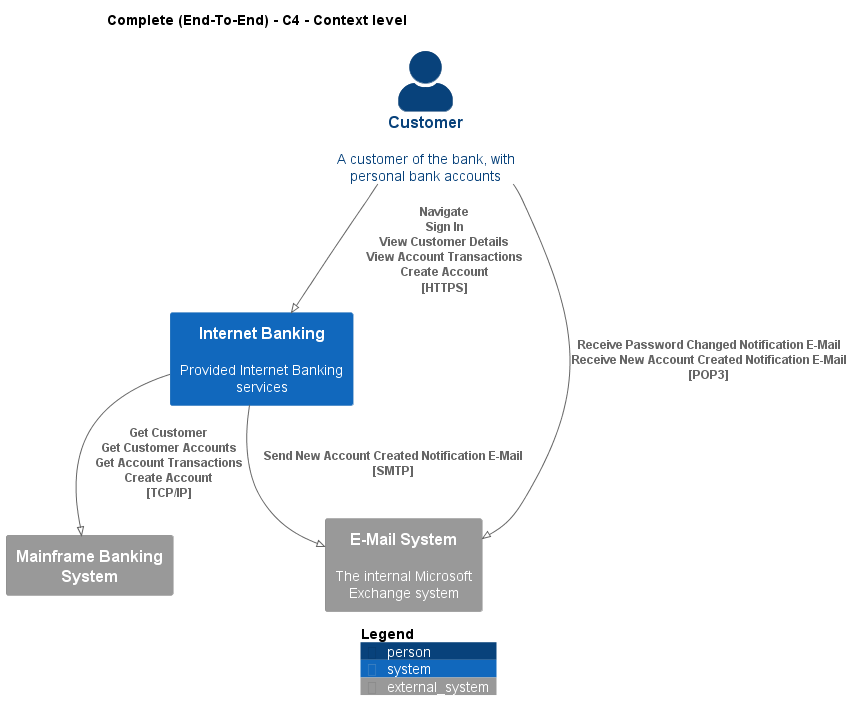

The diagram above was rendered by PlantUML. Its source (embedded in the PNG):
@startuml
!pragma layout smetana
!include ..\..\.c4s\C4_Context.puml

AddElementTag("state:new", $bgColor=green, $fontColor=#ffffff, $borderColor=green, $shadowing="False")
AddElementTag("state:changed", $bgColor=orange, $fontColor=#ffffff, $borderColor=orange, $shadowing="False")
AddElementTag("state:removed", $bgColor=red, $fontColor=#ffffff, $borderColor=red, $shadowing="False")

AddRelTag("state:new", $textColor=green, $lineColor=green)
AddRelTag("state:changed", $textColor=orange, $lineColor=orange)
AddRelTag("state:removed", $textColor=red, $lineColor=red)

SHOW_PERSON_PORTRAIT()
LAYOUT_TOP_DOWN()

skinparam linetype polyline

title Complete (End-To-End) - C4 - Context level

Person(BigBankPlc.Actors.Customer, "Customer", "A customer of the bank, with personal bank accounts")
System(BigBankPlc.SoftwareSystems.InternetBanking, "Internet Banking", "Provided Internet Banking services")
System_Ext(BigBankPlc.SoftwareSystems.MainframeBankingSystem, "Mainframe Banking System", "")
System_Ext(BigBankPlc.SoftwareSystems.EMailSystem, "E-Mail System", "The internal Microsoft Exchange system")

Rel(BigBankPlc.Actors.Customer, BigBankPlc.SoftwareSystems.InternetBanking, "Navigate\nSign In\nView Customer Details\nView Account Transactions\nCreate Account\n[HTTPS]", $tags='protocol:https')
Rel(BigBankPlc.SoftwareSystems.InternetBanking, BigBankPlc.SoftwareSystems.MainframeBankingSystem, "Get Customer\nGet Customer Accounts\nGet Account Transactions\nCreate Account\n[TCP/IP]", $tags='protocol:tcp/ip')
Rel(BigBankPlc.SoftwareSystems.InternetBanking, BigBankPlc.SoftwareSystems.EMailSystem, "Send New Account Created Notification E-Mail\n[SMTP]", $tags='protocol:smtp')
Rel(BigBankPlc.Actors.Customer, BigBankPlc.SoftwareSystems.EMailSystem, "Receive Password Changed Notification E-Mail\nReceive New Account Created Notification E-Mail\n[POP3]", $tags='protocol:pop3')


SHOW_LEGEND()
@enduml